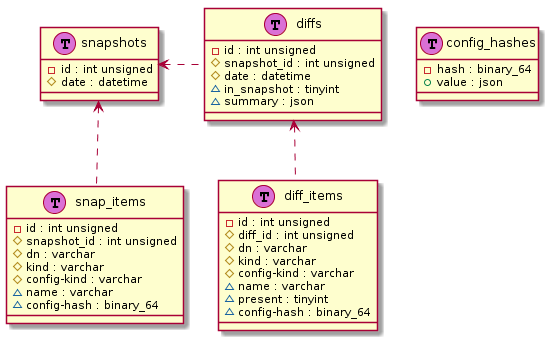

The diagram above was rendered by PlantUML. Its source (embedded in the PNG):
@startuml
class config_hashes << (T, orchid) >> {
    -hash : binary_64
    +value : json
}

class snapshots << (T, orchid) >> {
    -id : int unsigned
    #date : datetime
}

class snap_items << (T, orchid) >> {
    -id : int unsigned
    #snapshot_id : int unsigned
    #dn : varchar
    #kind : varchar
    #config-kind : varchar
    ~name : varchar
    ~config-hash : binary_64
}

class diffs << (T, orchid) >> {
    -id : int unsigned
    #snapshot_id : int unsigned
    #date : datetime
    ~in_snapshot : tinyint
    ~summary : json
}

class diff_items << (T, orchid) >> {
    -id : int unsigned
    #diff_id : int unsigned
    #dn : varchar
    #kind : varchar
    #config-kind : varchar
    ~name : varchar
    ~present : tinyint
    ~config-hash : binary_64
}

snapshots <.. snap_items
diffs <.. diff_items
snapshots <. diffs
@enduml